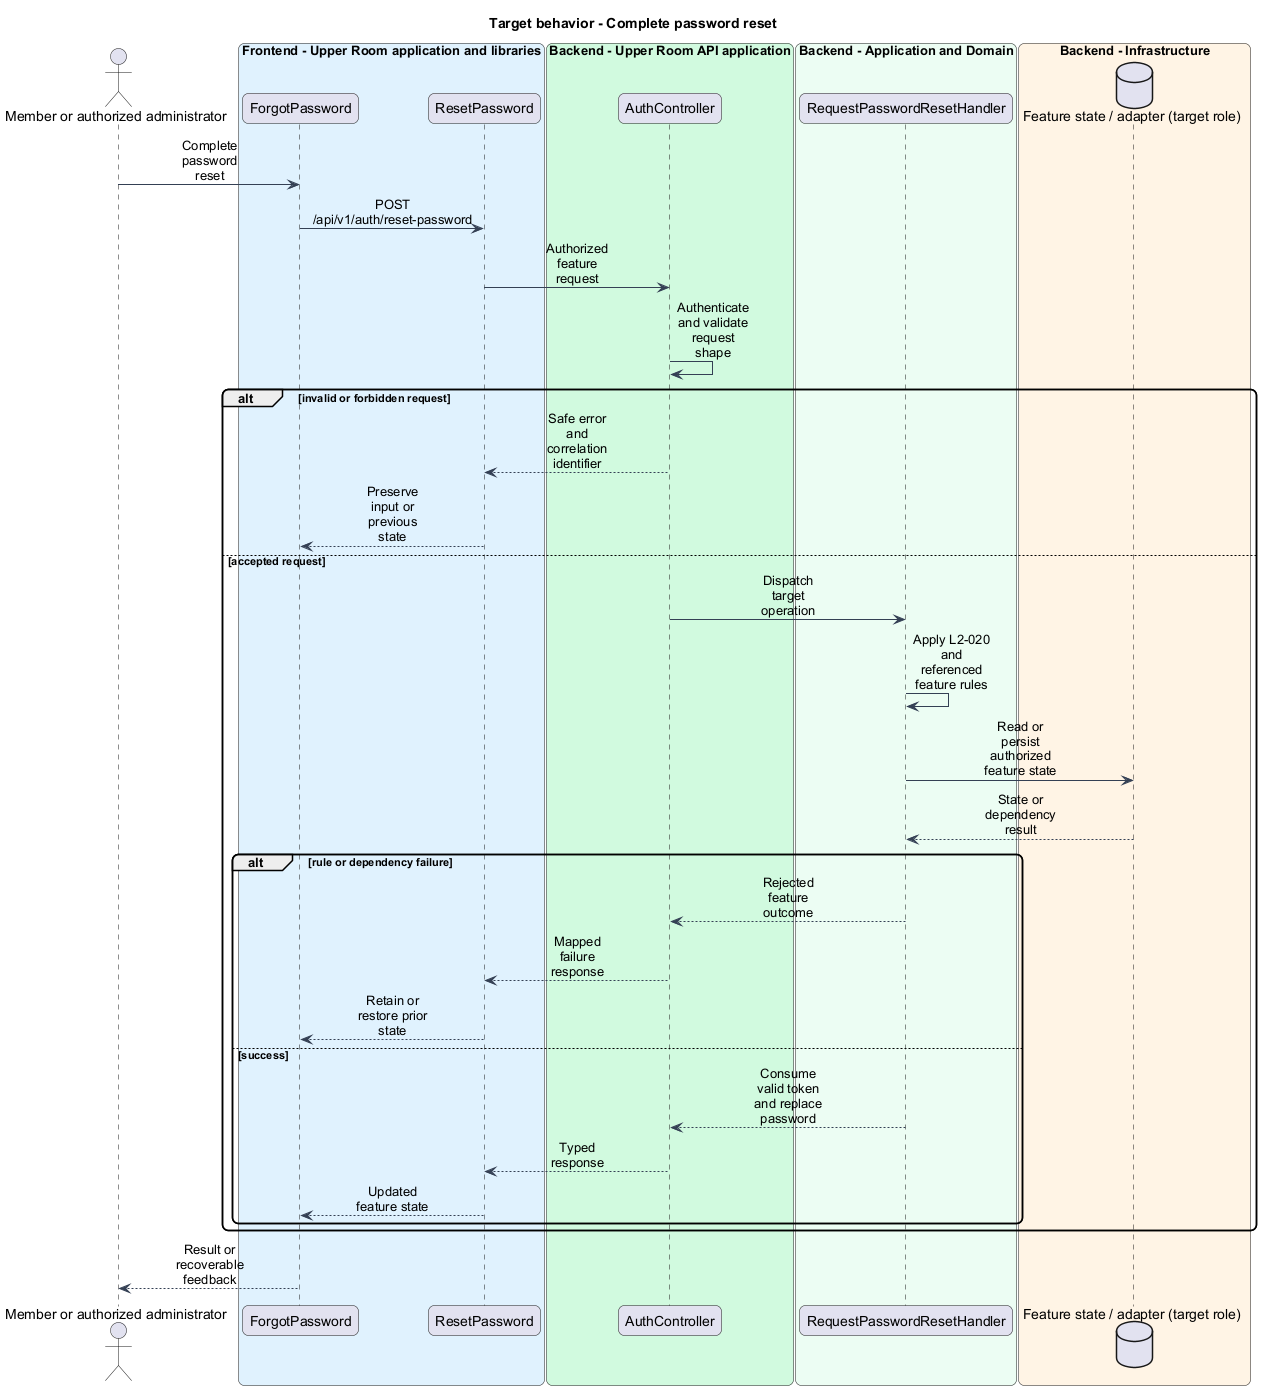

The diagram above was rendered by PlantUML. Its source (embedded in the PNG):
@startuml
skinparam backgroundColor #FFFFFF
skinparam shadowing false
skinparam roundcorner 12
skinparam defaultFontName Arial
skinparam ArrowColor #344054
skinparam sequenceMessageAlign center
skinparam maxMessageSize 80
skinparam class {
  BorderColor #344054
  FontColor #101828
  BackgroundColor #F9FAFB
}
title Target behavior - Complete password reset
actor "Member or authorized administrator" as actor
box "Frontend - Upper Room application and libraries" #E0F2FE
participant "ForgotPassword" as page
participant "ResetPassword" as client
end box
box "Backend - Upper Room API application" #D1FADF
participant "AuthController" as boundary
end box
box "Backend - Application and Domain" #ECFDF3
participant "RequestPasswordResetHandler" as logic
end box
box "Backend - Infrastructure" #FFF4E5
database "Feature state / adapter (target role)" as state
end box
actor -> page : Complete password reset
page -> client : POST /api/v1/auth/reset-password
client -> boundary : Authorized feature request
boundary -> boundary : Authenticate and validate request shape
alt invalid or forbidden request
boundary --> client : Safe error and correlation identifier
client --> page : Preserve input or previous state
else accepted request
boundary -> logic : Dispatch target operation
logic -> logic : Apply L2-020 and referenced feature rules
logic -> state : Read or persist authorized feature state
state --> logic : State or dependency result
alt rule or dependency failure
logic --> boundary : Rejected feature outcome
boundary --> client : Mapped failure response
client --> page : Retain or restore prior state
else success
logic --> boundary : Consume valid token and replace password
boundary --> client : Typed response
client --> page : Updated feature state
end
end
page --> actor : Result or recoverable feedback
@enduml